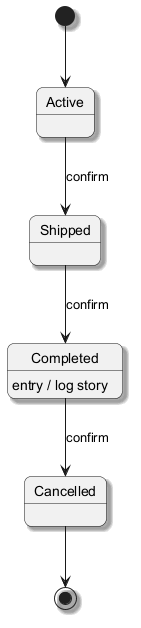

The diagram above was rendered by PlantUML. Its source (embedded in the PNG):
@startuml
skinparam backgroundColor #FFFFFF
skinparam roundCorner 15
skinparam shadowing true
[*] --> Active
Active --> Shipped : confirm
Shipped --> Completed : confirm
Completed --> Cancelled : confirm
Completed : entry / log story
Cancelled --> [*]
@enduml